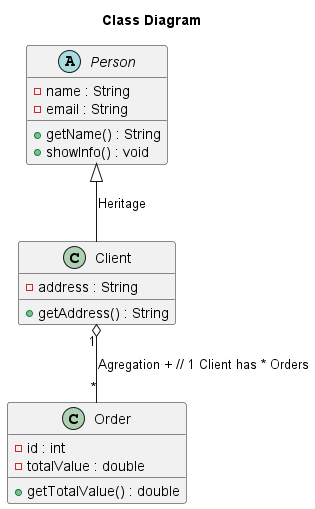

The diagram above was rendered by PlantUML. Its source (embedded in the PNG):
@startuml Diagram
        title Class Diagram

        abstract class Person {
          - name : String
          - email : String
          + getName() : String
          + showInfo() : void
        }
        class Client {
          - address : String
          + getAddress() : String
        }
        class Order {
          - id : int
          - totalValue : double
          + getTotalValue() : double
        }

        ' Relations
        Person <|-- Client : Heritage
        Client "1" o-- "*" Order : Agregation + // 1 Client has * Orders

@enduml